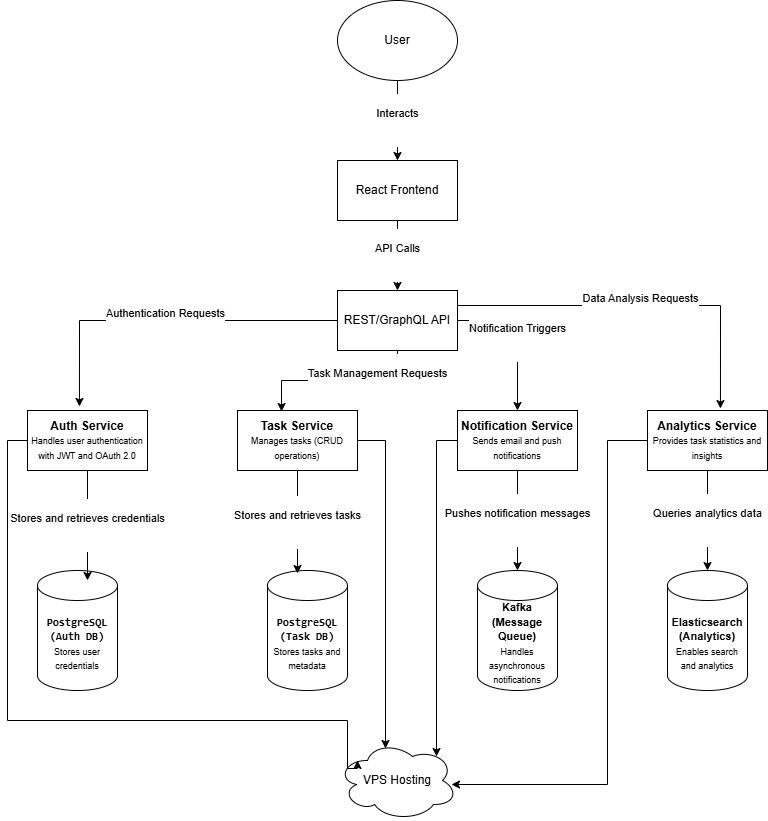

The diagram above was exported from draw.io. Its source (the exported page's mxGraphModel, read from the mxfile embedded in the PNG):
<mxGraphModel dx="1687" dy="918" grid="1" gridSize="10" guides="1" tooltips="1" connect="1" arrows="1" fold="1" page="1" pageScale="1" pageWidth="827" pageHeight="1169" math="0" shadow="0">
  <root>
    <mxCell id="0" />
    <mxCell id="1" parent="0" />
    <mxCell id="yZv13XelMzJPbfZPZfnc-5" value="&#10;Interacts&#10;&#10;" style="edgeStyle=orthogonalEdgeStyle;rounded=0;orthogonalLoop=1;jettySize=auto;html=1;entryX=0.5;entryY=0;entryDx=0;entryDy=0;" edge="1" parent="1" source="yZv13XelMzJPbfZPZfnc-1" target="yZv13XelMzJPbfZPZfnc-2">
      <mxGeometry relative="1" as="geometry" />
    </mxCell>
    <mxCell id="yZv13XelMzJPbfZPZfnc-1" value="User" style="ellipse;whiteSpace=wrap;html=1;" vertex="1" parent="1">
      <mxGeometry x="380" y="50" width="120" height="80" as="geometry" />
    </mxCell>
    <mxCell id="yZv13XelMzJPbfZPZfnc-7" value="&#10;API Calls&#10;&#10;" style="edgeStyle=orthogonalEdgeStyle;rounded=0;orthogonalLoop=1;jettySize=auto;html=1;" edge="1" parent="1" source="yZv13XelMzJPbfZPZfnc-2" target="yZv13XelMzJPbfZPZfnc-6">
      <mxGeometry relative="1" as="geometry" />
    </mxCell>
    <mxCell id="yZv13XelMzJPbfZPZfnc-2" value="React Frontend" style="rounded=0;whiteSpace=wrap;html=1;" vertex="1" parent="1">
      <mxGeometry x="380" y="210" width="120" height="60" as="geometry" />
    </mxCell>
    <mxCell id="yZv13XelMzJPbfZPZfnc-14" value="&#10;Notification Triggers&#10;&#10;" style="edgeStyle=orthogonalEdgeStyle;rounded=0;orthogonalLoop=1;jettySize=auto;html=1;exitX=1;exitY=0.5;exitDx=0;exitDy=0;entryX=0.5;entryY=0;entryDx=0;entryDy=0;" edge="1" parent="1" source="yZv13XelMzJPbfZPZfnc-6" target="yZv13XelMzJPbfZPZfnc-10">
      <mxGeometry relative="1" as="geometry" />
    </mxCell>
    <mxCell id="yZv13XelMzJPbfZPZfnc-6" value="REST/GraphQL API" style="rounded=0;whiteSpace=wrap;html=1;" vertex="1" parent="1">
      <mxGeometry x="380" y="340" width="120" height="60" as="geometry" />
    </mxCell>
    <mxCell id="yZv13XelMzJPbfZPZfnc-8" value="&lt;b&gt;Auth Service&lt;/b&gt;&lt;div&gt;&lt;font style=&quot;font-size: 9px;&quot;&gt;Handles user authentication with JWT and OAuth 2.0&lt;/font&gt;&lt;/div&gt;" style="rounded=0;whiteSpace=wrap;html=1;" vertex="1" parent="1">
      <mxGeometry x="70" y="460" width="120" height="60" as="geometry" />
    </mxCell>
    <mxCell id="yZv13XelMzJPbfZPZfnc-9" value="&lt;b&gt;Task Service&lt;/b&gt;&lt;div&gt;&lt;font style=&quot;font-size: 9px;&quot;&gt;Manages tasks (CRUD operations)&lt;/font&gt;&lt;b&gt;&lt;/b&gt;&lt;/div&gt;" style="rounded=0;whiteSpace=wrap;html=1;" vertex="1" parent="1">
      <mxGeometry x="280" y="460" width="120" height="60" as="geometry" />
    </mxCell>
    <mxCell id="yZv13XelMzJPbfZPZfnc-10" value="&lt;b&gt;Notification Service&lt;/b&gt;&lt;div&gt;&lt;font style=&quot;font-size: 9px;&quot;&gt;Sends email and push notifications&lt;/font&gt;&lt;b&gt;&lt;/b&gt;&lt;/div&gt;" style="rounded=0;whiteSpace=wrap;html=1;" vertex="1" parent="1">
      <mxGeometry x="500" y="460" width="120" height="60" as="geometry" />
    </mxCell>
    <mxCell id="yZv13XelMzJPbfZPZfnc-11" value="&lt;b&gt;Analytics Service&lt;/b&gt;&lt;div&gt;&lt;font style=&quot;font-size: 9px;&quot;&gt;Provides task statistics and insights&lt;/font&gt;&lt;b&gt;&lt;/b&gt;&lt;/div&gt;" style="rounded=0;whiteSpace=wrap;html=1;" vertex="1" parent="1">
      <mxGeometry x="690" y="460" width="120" height="60" as="geometry" />
    </mxCell>
    <mxCell id="yZv13XelMzJPbfZPZfnc-12" value="&#10;Authentication Requests&#10;&#10;" style="edgeStyle=orthogonalEdgeStyle;rounded=0;orthogonalLoop=1;jettySize=auto;html=1;entryX=0.433;entryY=-0.067;entryDx=0;entryDy=0;entryPerimeter=0;" edge="1" parent="1" source="yZv13XelMzJPbfZPZfnc-6" target="yZv13XelMzJPbfZPZfnc-8">
      <mxGeometry relative="1" as="geometry" />
    </mxCell>
    <mxCell id="yZv13XelMzJPbfZPZfnc-13" value="&#10;Task Management Requests&#10;&#10;" style="edgeStyle=orthogonalEdgeStyle;rounded=0;orthogonalLoop=1;jettySize=auto;html=1;entryX=0.367;entryY=0.017;entryDx=0;entryDy=0;entryPerimeter=0;" edge="1" parent="1" source="yZv13XelMzJPbfZPZfnc-6" target="yZv13XelMzJPbfZPZfnc-9">
      <mxGeometry x="-0.4351" relative="1" as="geometry">
        <mxPoint as="offset" />
      </mxGeometry>
    </mxCell>
    <mxCell id="yZv13XelMzJPbfZPZfnc-17" value="&#10;Data Analysis Requests&#10;&#10;" style="edgeStyle=orthogonalEdgeStyle;rounded=0;orthogonalLoop=1;jettySize=auto;html=1;exitX=1;exitY=0.25;exitDx=0;exitDy=0;entryX=0.608;entryY=-0.033;entryDx=0;entryDy=0;entryPerimeter=0;" edge="1" parent="1" source="yZv13XelMzJPbfZPZfnc-6" target="yZv13XelMzJPbfZPZfnc-11">
      <mxGeometry relative="1" as="geometry" />
    </mxCell>
    <mxCell id="yZv13XelMzJPbfZPZfnc-18" value="&lt;b&gt;&lt;font style=&quot;font-size: 11px;&quot;&gt;&lt;code&gt;PostgreSQL (Auth DB)&lt;/code&gt;&lt;/font&gt;&lt;/b&gt;&lt;div&gt;&lt;font style=&quot;font-size: 9px;&quot;&gt;Stores user credentials&lt;/font&gt;&lt;b&gt;&lt;font style=&quot;font-size: 11px;&quot;&gt;&lt;code&gt;&lt;/code&gt;&lt;/font&gt;&lt;/b&gt;&lt;/div&gt;" style="shape=cylinder3;whiteSpace=wrap;html=1;boundedLbl=1;backgroundOutline=1;size=15;" vertex="1" parent="1">
      <mxGeometry x="80" y="620" width="80" height="120" as="geometry" />
    </mxCell>
    <mxCell id="yZv13XelMzJPbfZPZfnc-19" value="&lt;font style=&quot;font-size: 11px;&quot;&gt;&lt;b&gt;&lt;code&gt;PostgreSQL (Task DB)&lt;/code&gt;&lt;/b&gt;&lt;/font&gt;&lt;div&gt;&lt;font style=&quot;&quot;&gt;&lt;font style=&quot;font-size: 9px;&quot;&gt;Stores tasks and metadata&lt;/font&gt;&lt;b style=&quot;font-size: 11px;&quot;&gt;&lt;code&gt;&lt;/code&gt;&lt;/b&gt;&lt;/font&gt;&lt;/div&gt;" style="shape=cylinder3;whiteSpace=wrap;html=1;boundedLbl=1;backgroundOutline=1;size=15;" vertex="1" parent="1">
      <mxGeometry x="310" y="620" width="80" height="120" as="geometry" />
    </mxCell>
    <mxCell id="yZv13XelMzJPbfZPZfnc-20" value="&lt;b&gt;&lt;font style=&quot;font-size: 11px;&quot;&gt;Kafka (Message Queue)&lt;/font&gt;&lt;/b&gt;&lt;div&gt;&lt;font style=&quot;font-size: 9px;&quot;&gt;Handles asynchronous notifications&lt;/font&gt;&lt;b&gt;&lt;font style=&quot;font-size: 11px;&quot;&gt;&lt;/font&gt;&lt;/b&gt;&lt;/div&gt;" style="shape=cylinder3;whiteSpace=wrap;html=1;boundedLbl=1;backgroundOutline=1;size=15;" vertex="1" parent="1">
      <mxGeometry x="520" y="620" width="80" height="120" as="geometry" />
    </mxCell>
    <mxCell id="yZv13XelMzJPbfZPZfnc-21" value="&lt;b&gt;&lt;font style=&quot;font-size: 11px;&quot;&gt;Elasticsearch (Analytics)&lt;/font&gt;&lt;/b&gt;&lt;div&gt;&lt;font style=&quot;font-size: 9px;&quot;&gt;Enables search and analytics&lt;/font&gt;&lt;b&gt;&lt;font style=&quot;font-size: 11px;&quot;&gt;&lt;/font&gt;&lt;/b&gt;&lt;/div&gt;" style="shape=cylinder3;whiteSpace=wrap;html=1;boundedLbl=1;backgroundOutline=1;size=15;" vertex="1" parent="1">
      <mxGeometry x="710" y="620" width="80" height="120" as="geometry" />
    </mxCell>
    <mxCell id="yZv13XelMzJPbfZPZfnc-22" value="&#10;Stores and retrieves credentials&#10;&#10;" style="edgeStyle=orthogonalEdgeStyle;rounded=0;orthogonalLoop=1;jettySize=auto;html=1;entryX=0.625;entryY=0.083;entryDx=0;entryDy=0;entryPerimeter=0;" edge="1" parent="1" source="yZv13XelMzJPbfZPZfnc-8" target="yZv13XelMzJPbfZPZfnc-18">
      <mxGeometry relative="1" as="geometry" />
    </mxCell>
    <mxCell id="yZv13XelMzJPbfZPZfnc-23" value="&#10;Stores and retrieves tasks&#10;&#10;" style="edgeStyle=orthogonalEdgeStyle;rounded=0;orthogonalLoop=1;jettySize=auto;html=1;entryX=0.375;entryY=0.025;entryDx=0;entryDy=0;entryPerimeter=0;" edge="1" parent="1" source="yZv13XelMzJPbfZPZfnc-9" target="yZv13XelMzJPbfZPZfnc-19">
      <mxGeometry relative="1" as="geometry" />
    </mxCell>
    <mxCell id="yZv13XelMzJPbfZPZfnc-24" value="&#10;Pushes notification messages&#10;&#10;" style="edgeStyle=orthogonalEdgeStyle;rounded=0;orthogonalLoop=1;jettySize=auto;html=1;entryX=0.5;entryY=0;entryDx=0;entryDy=0;entryPerimeter=0;" edge="1" parent="1" source="yZv13XelMzJPbfZPZfnc-10" target="yZv13XelMzJPbfZPZfnc-20">
      <mxGeometry relative="1" as="geometry" />
    </mxCell>
    <mxCell id="yZv13XelMzJPbfZPZfnc-25" value="&#10;Queries analytics data&#10;&#10;" style="edgeStyle=orthogonalEdgeStyle;rounded=0;orthogonalLoop=1;jettySize=auto;html=1;exitX=0.5;exitY=1;exitDx=0;exitDy=0;entryX=0.5;entryY=0;entryDx=0;entryDy=0;entryPerimeter=0;" edge="1" parent="1" source="yZv13XelMzJPbfZPZfnc-11" target="yZv13XelMzJPbfZPZfnc-21">
      <mxGeometry relative="1" as="geometry" />
    </mxCell>
    <mxCell id="yZv13XelMzJPbfZPZfnc-26" value="VPS Hosting" style="ellipse;shape=cloud;whiteSpace=wrap;html=1;" vertex="1" parent="1">
      <mxGeometry x="380" y="790" width="120" height="80" as="geometry" />
    </mxCell>
    <mxCell id="yZv13XelMzJPbfZPZfnc-28" style="edgeStyle=orthogonalEdgeStyle;rounded=0;orthogonalLoop=1;jettySize=auto;html=1;exitX=0;exitY=0.5;exitDx=0;exitDy=0;" edge="1" parent="1" source="yZv13XelMzJPbfZPZfnc-8">
      <mxGeometry relative="1" as="geometry">
        <mxPoint x="400" y="810" as="targetPoint" />
        <Array as="points">
          <mxPoint x="50" y="490" />
          <mxPoint x="50" y="770" />
          <mxPoint x="390" y="770" />
          <mxPoint x="390" y="818" />
        </Array>
      </mxGeometry>
    </mxCell>
    <mxCell id="yZv13XelMzJPbfZPZfnc-29" style="edgeStyle=orthogonalEdgeStyle;rounded=0;orthogonalLoop=1;jettySize=auto;html=1;entryX=0.4;entryY=0.1;entryDx=0;entryDy=0;entryPerimeter=0;" edge="1" parent="1" source="yZv13XelMzJPbfZPZfnc-9" target="yZv13XelMzJPbfZPZfnc-26">
      <mxGeometry relative="1" as="geometry">
        <Array as="points">
          <mxPoint x="428" y="490" />
        </Array>
      </mxGeometry>
    </mxCell>
    <mxCell id="yZv13XelMzJPbfZPZfnc-30" style="edgeStyle=orthogonalEdgeStyle;rounded=0;orthogonalLoop=1;jettySize=auto;html=1;exitX=0;exitY=0.5;exitDx=0;exitDy=0;entryX=0.825;entryY=0.2;entryDx=0;entryDy=0;entryPerimeter=0;" edge="1" parent="1" source="yZv13XelMzJPbfZPZfnc-10" target="yZv13XelMzJPbfZPZfnc-26">
      <mxGeometry relative="1" as="geometry" />
    </mxCell>
    <mxCell id="yZv13XelMzJPbfZPZfnc-31" style="edgeStyle=orthogonalEdgeStyle;rounded=0;orthogonalLoop=1;jettySize=auto;html=1;exitX=0;exitY=0.5;exitDx=0;exitDy=0;entryX=0.95;entryY=0.55;entryDx=0;entryDy=0;entryPerimeter=0;" edge="1" parent="1" source="yZv13XelMzJPbfZPZfnc-11" target="yZv13XelMzJPbfZPZfnc-26">
      <mxGeometry relative="1" as="geometry">
        <Array as="points">
          <mxPoint x="650" y="490" />
          <mxPoint x="650" y="834" />
        </Array>
      </mxGeometry>
    </mxCell>
  </root>
</mxGraphModel>